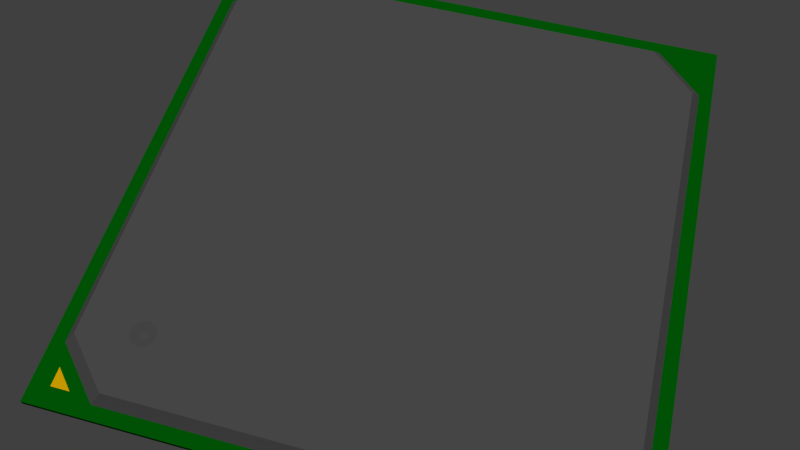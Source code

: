 # Source: FBGA-484-1mm.blend  (saved by Blender 2.76.0; exported with 4.5.12 LTS)
import bpy
from mathutils import Matrix  # noqa: F401  (used for matrix-valued properties, if any)

bpy.ops.wm.read_factory_settings(use_empty=True)
scene = bpy.context.scene
scene.name = 'Scene'

# ---- collections
col_collection_1 = bpy.data.collections.new('Collection 1'); scene.collection.children.link(col_collection_1)
col_collection_2 = bpy.data.collections.new('Collection 2'); scene.collection.children.link(col_collection_2)
col_collection_2.hide_render = True
col_collection_2.hide_viewport = True

# ---- materials (node trees are filled in below, after node groups)
mat_gold = bpy.data.materials.new('Gold')
mat_gold.alpha_threshold = 0.0
mat_gold.use_transparent_shadow = False
mat_gold.diffuse_color = (0.8, 0.4549, 0.0, 1.0)
mat_gold.specular_color = (0.9826, 1.0, 0.0)
mat_gold.roughness = 0.5
mat_plastic = bpy.data.materials.new('Plastic')
mat_plastic.alpha_threshold = 0.0
mat_plastic.use_transparent_shadow = False
mat_plastic.diffuse_color = (0.0865, 0.0865, 0.0865, 1.0)
mat_plastic.specular_color = (0.009721, 0.009721, 0.009721)
mat_plastic.roughness = 0.5
mat_pcb = bpy.data.materials.new('PCB')
mat_pcb.alpha_threshold = 0.0
mat_pcb.use_transparent_shadow = False
mat_pcb.diffuse_color = (0.0, 0.1193, 0.002754, 1.0)
mat_pcb.specular_color = (0.0, 0.5926, 0.006427)
mat_pcb.roughness = 0.5
mat_pcb.line_color = (0.0, 0.0, 0.0, 1.0)

# ---- material node trees

# ---- world
world_world = bpy.data.worlds.new('World'); scene.world = world_world
world_world.color = (0.05088, 0.05088, 0.05088)
world_world.use_sun_shadow = False
world_world.sun_shadow_jitter_overblur = 0.0
world_world.cycles.sampling_method = 'MANUAL'
world_world.cycles.sample_map_resolution = 256

# ---- cameras
cam_camera = bpy.data.cameras.new('Camera')
cam_camera.clip_end = 100.0
cam_camera.lens = 35.0
cam_camera.sensor_width = 32.0
cam_camera.sensor_height = 18.0
cam_camera.ortho_scale = 7.314
cam_camera.dof.focus_distance = 0.0
cam_camera.dof.aperture_fstop = 128.0

# ---- lights
light_sun_001 = bpy.data.lights.new('Sun.001', 'SUN')
light_sun_001.transmission_factor = 0.0
light_sun_001.angle = 0.1993
light_sun_001.energy = 1.0
light_sun_001.shadow_buffer_clip_start = 0.5
light_sun_001.shadow_soft_size = 0.1
light_sun_001.shadow_cascade_max_distance = 1000.0
light_sun_001.cycles.use_multiple_importance_sampling = False
light_sun = bpy.data.lights.new('Sun', 'SUN')
light_sun.transmission_factor = 0.0
light_sun.angle = 0.1993
light_sun.energy = 1.0
light_sun.shadow_buffer_clip_start = 0.5
light_sun.shadow_soft_size = 0.1
light_sun.shadow_cascade_max_distance = 1000.0
light_sun.cycles.use_multiple_importance_sampling = False

# ---- meshes
me_cube_004 = bpy.data.meshes.new('Cube.004')
me_cube_004.from_pydata([(-9.882, -10.66, 0.06995), (-9.882, -10.66, 0.2176), (-10.66, -9.882, 0.06995), (-10.66, -9.882, 0.2176), (-10.66, -10.66, 0.06995), (-10.66, -10.66, 0.2176)], [], [(0, 4, 2), (1, 5, 4, 0), (5, 3, 2, 4), (0, 2, 3, 1), (5, 1, 3)])
me_cube_004.materials.append(mat_gold)
me_cube_004.use_remesh_preserve_volume = False
me_cube_004.use_remesh_preserve_attributes = False
me_cube_004.use_mirror_vertex_groups = False
me_cube_004.update()
me_cube_001 = bpy.data.meshes.new('Cube.001')
me_cube_001.from_pydata([(-10.53, 8.616, 4.837), (8.616, 10.53, 4.837), (-8.616, 10.53, 4.837), (10.92, 8.932, 1.402), (10.92, 6.947, 1.402), (10.92, 4.962, 1.402), (10.92, 2.977, 1.402), (10.92, 0.9924, 1.402), (10.92, -0.9925, 1.402), (10.92, -2.977, 1.402), (10.92, -4.962, 1.402), (10.92, -6.947, 1.402), (10.92, -8.932, 1.402), (8.932, 10.92, 1.402), (6.947, 10.92, 1.402), (4.962, 10.92, 1.402), (2.977, 10.92, 1.402), (0.9925, 10.92, 1.402), (-0.9924, 10.92, 1.402), (-2.977, 10.92, 1.402), (-4.962, 10.92, 1.402), (-6.947, 10.92, 1.402), (-8.932, 10.92, 1.402), (8.932, -10.92, 1.402), (6.947, -10.92, 1.402), (4.962, -10.92, 1.402), (2.977, -10.92, 1.402), (0.9924, -10.92, 1.402), (-0.9925, -10.92, 1.402), (-2.977, -10.92, 1.402), (-4.962, -10.92, 1.402), (-6.947, -10.92, 1.402), (-8.932, -10.92, 1.402), (-10.92, -8.932, 1.402), (-10.92, -6.947, 1.402), (-10.92, -4.962, 1.402), (-10.92, -2.977, 1.402), (-10.92, -0.9924, 1.402), (-10.92, 0.9925, 1.402), (-10.92, 2.977, 1.402), (-10.92, 4.962, 1.402), (-10.92, 6.947, 1.402), (-10.92, 8.932, 1.402), (8.932, 8.932, 1.402), (8.932, 6.947, 1.402), (8.932, 4.962, 1.402), (8.932, 2.977, 1.402), (8.932, 0.9924, 1.402), (8.932, -0.9925, 1.402), (8.932, -2.977, 1.402), (8.932, -4.962, 1.402), (8.932, -6.947, 1.402), (8.932, -8.932, 1.402), (6.947, 8.932, 1.402), (6.947, 6.947, 1.402), (6.947, 4.962, 1.402), (6.947, 2.977, 1.402), (6.947, 0.9924, 1.402), (6.947, -0.9925, 1.402), (6.947, -2.977, 1.402), (6.947, -4.962, 1.402), (6.947, -6.947, 1.402), (6.947, -8.932, 1.402), (4.962, 8.932, 1.402), (4.962, 6.947, 1.402), (4.962, 4.962, 1.402), (4.962, 2.977, 1.402), (4.962, 0.9924, 1.402), (4.962, -0.9925, 1.402), (4.962, -2.977, 1.402), (4.962, -4.962, 1.402), (4.962, -6.947, 1.402), (4.962, -8.932, 1.402), (2.977, 8.932, 1.402), (2.977, 6.947, 1.402), (2.977, 4.962, 1.402), (2.977, 2.977, 1.402), (2.977, 0.9924, 1.402), (2.977, -0.9925, 1.402), (2.977, -2.977, 1.402), (2.977, -4.962, 1.402), (2.977, -6.947, 1.402), (2.977, -8.932, 1.402), (0.9925, 8.932, 1.402), (0.9925, 6.947, 1.402), (0.9924, 4.962, 1.402), (0.9924, 2.977, 1.402), (0.9924, 0.9924, 1.402), (0.9924, -0.9925, 1.402), (0.9924, -2.977, 1.402), (0.9924, -4.962, 1.402), (0.9924, -6.947, 1.402), (0.9924, -8.932, 1.402), (-0.9924, 8.932, 1.402), (-0.9924, 6.947, 1.402), (-0.9924, 4.962, 1.402), (-0.9924, 2.977, 1.402), (-0.9925, 0.9924, 1.402), (-0.9925, -0.9925, 1.402), (-0.9925, -2.977, 1.402), (-0.9925, -4.962, 1.402), (-0.9925, -6.947, 1.402), (-0.9925, -8.932, 1.402), (-2.977, 8.932, 1.402), (-2.977, 6.947, 1.402), (-2.977, 4.962, 1.402), (-2.977, 2.977, 1.402), (-2.977, 0.9924, 1.402), (-2.977, -0.9925, 1.402), (-2.977, -2.977, 1.402), (-2.977, -4.962, 1.402), (-2.977, -6.947, 1.402), (-2.977, -8.932, 1.402), (-4.962, 8.932, 1.402), (-4.962, 6.947, 1.402), (-4.962, 4.962, 1.402), (-4.962, 2.977, 1.402), (-4.962, 0.9924, 1.402), (-4.962, -0.9925, 1.402), (-4.962, -2.977, 1.402), (-4.962, -4.962, 1.402), (-4.962, -6.947, 1.402), (-4.962, -8.932, 1.402), (-6.947, 8.932, 1.402), (-6.947, 6.947, 1.402), (-6.947, 4.962, 1.402), (-6.947, 2.977, 1.402), (-6.947, 0.9924, 1.402), (-6.947, -0.9925, 1.402), (-6.947, -2.977, 1.402), (-6.947, -4.962, 1.402), (-6.947, -6.947, 1.402), (-6.947, -8.932, 1.402), (-8.932, 8.932, 1.402), (-8.932, 6.947, 1.402), (-8.932, 4.962, 1.402), (-8.932, 2.977, 1.402), (-8.932, 0.9924, 1.402), (-8.932, -0.9924, 1.402), (-8.932, -2.977, 1.402), (-8.932, -4.962, 1.402), (-8.932, -6.947, 1.402), (-8.932, -8.932, 1.402), (10.53, 8.616, 4.837), (8.616, -10.53, 4.837), (10.53, -8.616, 4.837), (10.53, 6.701, 4.837), (10.53, 4.787, 4.837), (10.53, 2.872, 4.837), (10.53, 0.9573, 4.837), (10.53, -0.9573, 4.837), (10.53, -2.872, 4.837), (10.53, -4.787, 4.837), (10.53, -6.701, 4.837), (6.701, 10.53, 4.837), (4.787, 10.53, 4.837), (2.872, 10.53, 4.837), (0.9573, 10.53, 4.837), (-0.9573, 10.53, 4.837), (-2.872, 10.53, 4.837), (-4.787, 10.53, 4.837), (-6.701, 10.53, 4.837), (6.701, -10.53, 4.837), (4.787, -10.53, 4.837), (2.872, -10.53, 4.837), (0.9573, -10.53, 4.837), (-0.9573, -10.53, 4.837), (-2.872, -10.53, 4.837), (-4.787, -10.53, 4.837), (-6.701, -10.53, 4.837), (-8.616, -10.53, 4.837), (-10.53, -8.616, 4.837), (-10.53, -6.701, 4.837), (-10.53, -4.787, 4.837), (-10.53, -2.872, 4.837), (-10.53, -0.9573, 4.837), (-10.53, 0.9573, 4.837), (-10.53, 2.872, 4.837), (-10.53, 4.787, 4.837), (-10.53, 6.701, 4.837), (8.616, -8.616, 4.837), (8.616, 8.616, 4.837), (8.616, 6.701, 4.837), (8.616, 4.787, 4.837), (8.616, 2.872, 4.837), (8.616, 0.9573, 4.837), (8.616, -0.9573, 4.837), (8.616, -2.872, 4.837), (8.616, -4.787, 4.837), (8.616, -6.701, 4.837), (6.701, -8.616, 4.837), (6.701, 8.616, 4.837), (6.701, 6.701, 4.837), (6.701, 4.787, 4.837), (6.701, 2.872, 4.837), (6.701, 0.9573, 4.837), (6.701, -0.9573, 4.837), (6.701, -2.872, 4.837), (6.701, -4.787, 4.837), (6.701, -6.701, 4.837), (4.787, -8.616, 4.837), (4.787, 8.616, 4.837), (4.787, 6.701, 4.837), (4.787, 4.787, 4.837), (4.787, 2.872, 4.837), (4.787, 0.9573, 4.837), (4.787, -0.9573, 4.837), (4.787, -2.872, 4.837), (4.787, -4.787, 4.837), (4.787, -6.701, 4.837), (2.872, -8.616, 4.837), (2.872, 8.616, 4.837), (2.872, 6.701, 4.837), (2.872, 4.787, 4.837), (2.872, 2.872, 4.837), (2.872, 0.9573, 4.837), (2.872, -0.9573, 4.837), (2.872, -2.872, 4.837), (2.872, -4.787, 4.837), (2.872, -6.701, 4.837), (0.9573, -8.616, 4.837), (0.9573, 8.616, 4.837), (0.9573, 6.701, 4.837), (0.9573, 4.787, 4.837), (0.9573, 2.872, 4.837), (0.9573, 0.9573, 4.837), (0.9573, -0.9573, 4.837), (0.9573, -2.872, 4.837), (0.9573, -4.787, 4.837), (0.9573, -6.701, 4.837), (-0.9573, -8.616, 4.837), (-0.9573, 8.616, 4.837), (-0.9573, 6.701, 4.837), (-0.9573, 4.787, 4.837), (-0.9573, 2.872, 4.837), (-0.9573, 0.9573, 4.837), (-0.9573, -0.9573, 4.837), (-0.9573, -2.872, 4.837), (-0.9573, -4.787, 4.837), (-0.9573, -6.701, 4.837), (-2.872, -8.616, 4.837), (-2.872, 8.616, 4.837), (-2.872, 6.701, 4.837), (-2.872, 4.787, 4.837), (-2.872, 2.872, 4.837), (-2.872, 0.9573, 4.837), (-2.872, -0.9573, 4.837), (-2.872, -2.872, 4.837), (-2.872, -4.787, 4.837), (-2.872, -6.701, 4.837), (-4.787, -8.616, 4.837), (-4.787, 8.616, 4.837), (-4.787, 6.701, 4.837), (-4.787, 4.787, 4.837), (-4.787, 2.872, 4.837), (-4.787, 0.9573, 4.837), (-4.787, -0.9573, 4.837), (-4.787, -2.872, 4.837), (-4.787, -4.787, 4.837), (-4.787, -6.701, 4.837), (-6.701, -8.616, 4.837), (-6.701, 8.616, 4.837), (-6.701, 6.701, 4.837), (-6.701, 4.787, 4.837), (-6.701, 2.872, 4.837), (-6.701, 0.9573, 4.837), (-6.701, -0.9573, 4.837), (-6.701, -2.872, 4.837), (-6.701, -4.787, 4.837), (-6.701, -6.701, 4.837), (-8.616, -8.616, 4.837), (-8.616, 8.616, 4.837), (-8.616, 6.701, 4.837), (-8.616, 4.787, 4.837), (-8.616, 2.872, 4.837), (-8.616, 0.9573, 4.837), (-8.616, -0.9573, 4.837), (-8.616, -2.872, 4.837), (-8.616, -4.787, 4.837), (-8.616, -6.701, 4.837)], [], [(170, 270, 171), (32, 33, 142), (42, 22, 133), (0, 271, 2), (52, 23, 24, 62), (62, 24, 25, 72), (72, 25, 26, 82), (82, 26, 27, 92), (92, 27, 28, 102), (102, 28, 29, 112), (112, 29, 30, 122), (122, 30, 31, 132), (132, 31, 32, 142), (3, 43, 13), (3, 4, 44, 43), (4, 5, 45, 44), (5, 6, 46, 45), (6, 7, 47, 46), (7, 8, 48, 47), (8, 9, 49, 48), (9, 10, 50, 49), (10, 11, 51, 50), (11, 12, 52, 51), (13, 43, 53, 14), (43, 44, 54, 53), (44, 45, 55, 54), (45, 46, 56, 55), (46, 47, 57, 56), (47, 48, 58, 57), (48, 49, 59, 58), (49, 50, 60, 59), (50, 51, 61, 60), (51, 52, 62, 61), (14, 53, 63, 15), (53, 54, 64, 63), (54, 55, 65, 64), (55, 56, 66, 65), (56, 57, 67, 66), (57, 58, 68, 67), (58, 59, 69, 68), (59, 60, 70, 69), (60, 61, 71, 70), (61, 62, 72, 71), (15, 63, 73, 16), (63, 64, 74, 73), (64, 65, 75, 74), (65, 66, 76, 75), (66, 67, 77, 76), (67, 68, 78, 77), (68, 69, 79, 78), (69, 70, 80, 79), (70, 71, 81, 80), (71, 72, 82, 81), (16, 73, 83, 17), (73, 74, 84, 83), (74, 75, 85, 84), (75, 76, 86, 85), (76, 77, 87, 86), (77, 78, 88, 87), (78, 79, 89, 88), (79, 80, 90, 89), (80, 81, 91, 90), (81, 82, 92, 91), (17, 83, 93, 18), (83, 84, 94, 93), (84, 85, 95, 94), (85, 86, 96, 95), (86, 87, 97, 96), (87, 88, 98, 97), (88, 89, 99, 98), (89, 90, 100, 99), (90, 91, 101, 100), (91, 92, 102, 101), (18, 93, 103, 19), (93, 94, 104, 103), (94, 95, 105, 104), (95, 96, 106, 105), (96, 97, 107, 106), (97, 98, 108, 107), (98, 99, 109, 108), (99, 100, 110, 109), (100, 101, 111, 110), (101, 102, 112, 111), (19, 103, 113, 20), (103, 104, 114, 113), (104, 105, 115, 114), (105, 106, 116, 115), (106, 107, 117, 116), (107, 108, 118, 117), (108, 109, 119, 118), (109, 110, 120, 119), (110, 111, 121, 120), (111, 112, 122, 121), (20, 113, 123, 21), (113, 114, 124, 123), (114, 115, 125, 124), (115, 116, 126, 125), (116, 117, 127, 126), (117, 118, 128, 127), (118, 119, 129, 128), (119, 120, 130, 129), (120, 121, 131, 130), (121, 122, 132, 131), (21, 123, 133, 22), (123, 124, 134, 133), (124, 125, 135, 134), (125, 126, 136, 135), (126, 127, 137, 136), (127, 128, 138, 137), (128, 129, 139, 138), (129, 130, 140, 139), (130, 131, 141, 140), (131, 132, 142, 141), (23, 52, 12), (133, 134, 41, 42), (134, 135, 40, 41), (135, 136, 39, 40), (136, 137, 38, 39), (137, 138, 37, 38), (138, 139, 36, 37), (139, 140, 35, 36), (140, 141, 34, 35), (141, 142, 33, 34), (180, 190, 162, 144), (190, 200, 163, 162), (200, 210, 164, 163), (210, 220, 165, 164), (220, 230, 166, 165), (230, 240, 167, 166), (240, 250, 168, 167), (250, 260, 169, 168), (260, 270, 170, 169), (143, 1, 181), (143, 181, 182, 146), (146, 182, 183, 147), (147, 183, 184, 148), (148, 184, 185, 149), (149, 185, 186, 150), (150, 186, 187, 151), (151, 187, 188, 152), (152, 188, 189, 153), (153, 189, 180, 145), (1, 154, 191, 181), (181, 191, 192, 182), (182, 192, 193, 183), (183, 193, 194, 184), (184, 194, 195, 185), (185, 195, 196, 186), (186, 196, 197, 187), (187, 197, 198, 188), (188, 198, 199, 189), (189, 199, 190, 180), (154, 155, 201, 191), (191, 201, 202, 192), (192, 202, 203, 193), (193, 203, 204, 194), (194, 204, 205, 195), (195, 205, 206, 196), (196, 206, 207, 197), (197, 207, 208, 198), (198, 208, 209, 199), (199, 209, 200, 190), (155, 156, 211, 201), (201, 211, 212, 202), (202, 212, 213, 203), (203, 213, 214, 204), (204, 214, 215, 205), (205, 215, 216, 206), (206, 216, 217, 207), (207, 217, 218, 208), (208, 218, 219, 209), (209, 219, 210, 200), (156, 157, 221, 211), (211, 221, 222, 212), (212, 222, 223, 213), (213, 223, 224, 214), (214, 224, 225, 215), (215, 225, 226, 216), (216, 226, 227, 217), (217, 227, 228, 218), (218, 228, 229, 219), (219, 229, 220, 210), (157, 158, 231, 221), (221, 231, 232, 222), (222, 232, 233, 223), (223, 233, 234, 224), (224, 234, 235, 225), (225, 235, 236, 226), (226, 236, 237, 227), (227, 237, 238, 228), (228, 238, 239, 229), (229, 239, 230, 220), (158, 159, 241, 231), (231, 241, 242, 232), (232, 242, 243, 233), (233, 243, 244, 234), (234, 244, 245, 235), (235, 245, 246, 236), (236, 246, 247, 237), (237, 247, 248, 238), (238, 248, 249, 239), (239, 249, 240, 230), (159, 160, 251, 241), (241, 251, 252, 242), (242, 252, 253, 243), (243, 253, 254, 244), (244, 254, 255, 245), (245, 255, 256, 246), (246, 256, 257, 247), (247, 257, 258, 248), (248, 258, 259, 249), (249, 259, 250, 240), (160, 161, 261, 251), (251, 261, 262, 252), (252, 262, 263, 253), (253, 263, 264, 254), (254, 264, 265, 255), (255, 265, 266, 256), (256, 266, 267, 257), (257, 267, 268, 258), (258, 268, 269, 259), (259, 269, 260, 250), (161, 2, 271, 261), (261, 271, 272, 262), (262, 272, 273, 263), (263, 273, 274, 264), (264, 274, 275, 265), (265, 275, 276, 266), (266, 276, 277, 267), (267, 277, 278, 268), (268, 278, 279, 269), (269, 279, 270, 260), (144, 145, 180), (271, 0, 179, 272), (272, 179, 178, 273), (273, 178, 177, 274), (274, 177, 176, 275), (275, 176, 175, 276), (276, 175, 174, 277), (277, 174, 173, 278), (278, 173, 172, 279), (279, 172, 171, 270), (41, 40, 178, 179), (28, 27, 165, 166), (14, 15, 155, 154), (42, 41, 179, 0), (23, 12, 145, 144), (29, 28, 166, 167), (15, 16, 156, 155), (30, 29, 167, 168), (16, 17, 157, 156), (4, 3, 143, 146), (31, 30, 168, 169), (17, 18, 158, 157), (5, 4, 146, 147), (32, 31, 169, 170), (18, 19, 159, 158), (6, 5, 147, 148), (33, 32, 170, 171), (19, 20, 160, 159), (7, 6, 148, 149), (34, 33, 171, 172), (20, 21, 161, 160), (8, 7, 149, 150), (35, 34, 172, 173), (21, 22, 2, 161), (9, 8, 150, 151), (36, 35, 173, 174), (10, 9, 151, 152), (37, 36, 174, 175), (24, 23, 144, 162), (11, 10, 152, 153), (38, 37, 175, 176), (22, 42, 0, 2), (25, 24, 162, 163), (12, 11, 153, 145), (39, 38, 176, 177), (3, 13, 1, 143), (26, 25, 163, 164), (40, 39, 177, 178), (27, 26, 164, 165), (13, 14, 154, 1)])
me_cube_001.materials.append(mat_plastic)
me_cube_001.use_remesh_preserve_volume = False
me_cube_001.use_remesh_preserve_attributes = False
me_cube_001.use_mirror_vertex_groups = False
me_cube_001.update()
me_cube_003 = bpy.data.meshes.new('Cube.003')
me_cube_003.from_pydata([(11.47, 11.47, -0.5), (11.47, -11.47, -0.5), (-11.47, -11.47, -0.5), (-11.47, 11.47, -0.5), (11.47, 11.47, 1.5), (11.47, -11.47, 1.5), (-11.47, -11.47, 1.5), (-11.47, 11.47, 1.5), (10.3, 8.425, 1.5), (10.3, 6.553, 1.5), (10.3, 4.68, 1.5), (10.3, 2.808, 1.5), (10.3, 0.9361, 1.5), (10.3, -0.9361, 1.5), (10.3, -2.808, 1.5), (10.3, -4.68, 1.5), (10.3, -6.553, 1.5), (10.3, -8.425, 1.5), (8.425, 10.3, 1.5), (6.553, 10.3, 1.5), (4.68, 10.3, 1.5), (2.808, 10.3, 1.5), (0.9361, 10.3, 1.5), (-0.9361, 10.3, 1.5), (-2.808, 10.3, 1.5), (-4.68, 10.3, 1.5), (-6.553, 10.3, 1.5), (-8.425, 10.3, 1.5), (8.425, -10.3, 1.5), (6.553, -10.3, 1.5), (4.68, -10.3, 1.5), (2.808, -10.3, 1.5), (0.9361, -10.3, 1.5), (-0.9361, -10.3, 1.5), (-2.808, -10.3, 1.5), (-4.68, -10.3, 1.5), (-6.553, -10.3, 1.5), (-8.425, -10.3, 1.5), (-10.3, -8.425, 1.5), (-10.3, -6.553, 1.5), (-10.3, -4.68, 1.5), (-10.3, -2.808, 1.5), (-10.3, -0.9361, 1.5), (-10.3, 0.9361, 1.5), (-10.3, 2.808, 1.5), (-10.3, 4.68, 1.5), (-10.3, 6.553, 1.5), (-10.3, 8.425, 1.5)], [], [(0, 1, 2, 3), (0, 4, 5, 1), (1, 5, 6, 2), (2, 6, 7, 3), (4, 0, 3, 7), (17, 28, 5), (18, 8, 4), (47, 27, 7), (37, 38, 6), (6, 38, 39, 40, 41, 42, 43, 44, 45, 46, 47, 7), (5, 28, 29, 30, 31, 32, 33, 34, 35, 36, 37, 6), (4, 8, 9, 10, 11, 12, 13, 14, 15, 16, 17, 5), (18, 4, 7, 27, 26, 25, 24, 23, 22, 21, 20, 19)])
me_cube_003.materials.append(mat_pcb)
me_cube_003.use_remesh_preserve_volume = False
me_cube_003.use_remesh_preserve_attributes = False
me_cube_003.use_mirror_vertex_groups = False
me_cube_003.update()
me_cylinder_002 = bpy.data.meshes.new('Cylinder.002')
me_cylinder_002.from_pydata([(-8.0, -7.39, 0.4688), (-8.0, -7.39, 2.469), (-7.881, -7.401, 0.4688), (-7.881, -7.401, 2.469), (-7.766, -7.436, 0.4688), (-7.766, -7.436, 2.469), (-7.661, -7.492, 0.4688), (-7.661, -7.492, 2.469), (-7.568, -7.568, 0.4688), (-7.568, -7.568, 2.469), (-7.492, -7.661, 0.4688), (-7.492, -7.661, 2.469), (-7.436, -7.766, 0.4688), (-7.436, -7.766, 2.469), (-7.401, -7.881, 0.4688), (-7.401, -7.881, 2.469), (-7.39, -8.0, 0.4688), (-7.39, -8.0, 2.469), (-7.401, -8.119, 0.4688), (-7.401, -8.119, 2.469), (-7.436, -8.234, 0.4688), (-7.436, -8.234, 2.469), (-7.492, -8.339, 0.4688), (-7.492, -8.339, 2.469), (-7.568, -8.432, 0.4688), (-7.568, -8.432, 2.469), (-7.661, -8.508, 0.4688), (-7.661, -8.508, 2.469), (-7.766, -8.564, 0.4688), (-7.766, -8.564, 2.469), (-7.881, -8.599, 0.4688), (-7.881, -8.599, 2.469), (-8.0, -8.61, 0.4688), (-8.0, -8.61, 2.469), (-8.119, -8.599, 0.4688), (-8.119, -8.599, 2.469), (-8.234, -8.564, 0.4688), (-8.234, -8.564, 2.469), (-8.339, -8.508, 0.4688), (-8.339, -8.508, 2.469), (-8.432, -8.432, 0.4688), (-8.432, -8.432, 2.469), (-8.508, -8.339, 0.4688), (-8.508, -8.339, 2.469), (-8.564, -8.234, 0.4688), (-8.564, -8.234, 2.469), (-8.599, -8.119, 0.4688), (-8.599, -8.119, 2.469), (-8.61, -8.0, 0.4688), (-8.61, -8.0, 2.469), (-8.599, -7.881, 0.4688), (-8.599, -7.881, 2.469), (-8.564, -7.766, 0.4688), (-8.564, -7.766, 2.469), (-8.508, -7.661, 0.4688), (-8.508, -7.661, 2.469), (-8.432, -7.568, 0.4688), (-8.432, -7.568, 2.469), (-8.339, -7.492, 0.4688), (-8.339, -7.492, 2.469), (-8.234, -7.436, 0.4688), (-8.234, -7.436, 2.469), (-8.119, -7.401, 0.4688), (-8.119, -7.401, 2.469), (-8.0, -7.853, 0.2582), (-7.971, -7.855, 0.2582), (-7.944, -7.864, 0.2582), (-7.918, -7.877, 0.2582), (-7.896, -7.896, 0.2582), (-7.877, -7.918, 0.2582), (-7.864, -7.944, 0.2582), (-7.855, -7.971, 0.2582), (-7.853, -8.0, 0.2582), (-7.855, -8.029, 0.2582), (-7.864, -8.056, 0.2582), (-7.877, -8.082, 0.2582), (-7.896, -8.104, 0.2582), (-7.918, -8.123, 0.2582), (-7.944, -8.136, 0.2582), (-7.971, -8.145, 0.2582), (-8.0, -8.147, 0.2582), (-8.029, -8.145, 0.2582), (-8.056, -8.136, 0.2582), (-8.082, -8.123, 0.2582), (-8.104, -8.104, 0.2582), (-8.123, -8.082, 0.2582), (-8.136, -8.056, 0.2582), (-8.145, -8.029, 0.2582), (-8.147, -8.0, 0.2582), (-8.145, -7.971, 0.2582), (-8.136, -7.944, 0.2582), (-8.123, -7.918, 0.2582), (-8.104, -7.896, 0.2582), (-8.082, -7.877, 0.2582), (-8.056, -7.864, 0.2582), (-8.029, -7.855, 0.2582), (-8.0, -7.853, 0.2582), (-7.971, -7.855, 0.2582), (-7.944, -7.864, 0.2582), (-7.918, -7.877, 0.2582), (-7.896, -7.896, 0.2582), (-7.877, -7.918, 0.2582), (-7.864, -7.944, 0.2582), (-7.855, -7.971, 0.2582), (-7.853, -8.0, 0.2582), (-7.855, -8.029, 0.2582), (-7.864, -8.056, 0.2582), (-7.877, -8.082, 0.2582), (-7.896, -8.104, 0.2582), (-7.918, -8.123, 0.2582), (-7.944, -8.136, 0.2582), (-7.971, -8.145, 0.2582), (-8.0, -8.147, 0.2582), (-8.029, -8.145, 0.2582), (-8.056, -8.136, 0.2582), (-8.082, -8.123, 0.2582), (-8.104, -8.104, 0.2582), (-8.123, -8.082, 0.2582), (-8.136, -8.056, 0.2582), (-8.145, -8.029, 0.2582), (-8.147, -8.0, 0.2582), (-8.145, -7.971, 0.2582), (-8.136, -7.944, 0.2582), (-8.123, -7.918, 0.2582), (-8.104, -7.896, 0.2582), (-8.082, -7.877, 0.2582), (-8.056, -7.864, 0.2582), (-8.029, -7.855, 0.2582)], [], [(0, 1, 3, 2), (2, 3, 5, 4), (4, 5, 7, 6), (6, 7, 9, 8), (8, 9, 11, 10), (10, 11, 13, 12), (12, 13, 15, 14), (14, 15, 17, 16), (16, 17, 19, 18), (18, 19, 21, 20), (20, 21, 23, 22), (22, 23, 25, 24), (24, 25, 27, 26), (26, 27, 29, 28), (28, 29, 31, 30), (30, 31, 33, 32), (32, 33, 35, 34), (34, 35, 37, 36), (36, 37, 39, 38), (38, 39, 41, 40), (40, 41, 43, 42), (42, 43, 45, 44), (44, 45, 47, 46), (46, 47, 49, 48), (48, 49, 51, 50), (50, 51, 53, 52), (52, 53, 55, 54), (54, 55, 57, 56), (56, 57, 59, 58), (58, 59, 61, 60), (3, 1, 63, 61, 59, 57, 55, 53, 51, 49, 47, 45, 43, 41, 39, 37, 35, 33, 31, 29, 27, 25, 23, 21, 19, 17, 15, 13, 11, 9, 7, 5), (62, 63, 1, 0), (60, 61, 63, 62), (6, 8, 68, 67), (76, 77, 109, 108), (24, 26, 77, 76), (42, 44, 86, 85), (60, 62, 95, 94), (16, 18, 73, 72), (34, 36, 82, 81), (52, 54, 91, 90), (8, 10, 69, 68), (26, 28, 78, 77), (44, 46, 87, 86), (0, 2, 65, 64), (62, 0, 64, 95), (18, 20, 74, 73), (36, 38, 83, 82), (54, 56, 92, 91), (10, 12, 70, 69), (28, 30, 79, 78), (46, 48, 88, 87), (2, 4, 66, 65), (20, 22, 75, 74), (38, 40, 84, 83), (56, 58, 93, 92), (12, 14, 71, 70), (30, 32, 80, 79), (48, 50, 89, 88), (4, 6, 67, 66), (22, 24, 76, 75), (40, 42, 85, 84), (58, 60, 94, 93), (14, 16, 72, 71), (32, 34, 81, 80), (50, 52, 90, 89), (96, 97, 98, 99, 100, 101, 102, 103, 104, 105, 106, 107, 108, 109, 110, 111, 112, 113, 114, 115, 116, 117, 118, 119, 120, 121, 122, 123, 124, 125, 126, 127), (90, 91, 123, 122), (77, 78, 110, 109), (64, 65, 97, 96), (91, 92, 124, 123), (78, 79, 111, 110), (65, 66, 98, 97), (92, 93, 125, 124), (79, 80, 112, 111), (66, 67, 99, 98), (93, 94, 126, 125), (80, 81, 113, 112), (67, 68, 100, 99), (94, 95, 127, 126), (81, 82, 114, 113), (68, 69, 101, 100), (95, 64, 96, 127), (82, 83, 115, 114), (69, 70, 102, 101), (83, 84, 116, 115), (70, 71, 103, 102), (84, 85, 117, 116), (71, 72, 104, 103), (85, 86, 118, 117), (72, 73, 105, 104), (86, 87, 119, 118), (73, 74, 106, 105), (87, 88, 120, 119), (74, 75, 107, 106), (88, 89, 121, 120), (75, 76, 108, 107), (89, 90, 122, 121)])
me_cylinder_002.use_remesh_preserve_volume = False
me_cylinder_002.use_remesh_preserve_attributes = False
me_cylinder_002.use_mirror_vertex_groups = False
me_cylinder_002.update()

# ---- objects
ob_cube_002 = bpy.data.objects.new('Cube.002', me_cube_004)
ob_cube_001 = bpy.data.objects.new('Cube.001', me_cube_001)
ob_sun_001 = bpy.data.objects.new('Sun.001', light_sun_001)
ob_sun = bpy.data.objects.new('Sun', light_sun)
ob_cube = bpy.data.objects.new('Cube', me_cube_003)
ob_camera = bpy.data.objects.new('Camera', cam_camera)
ob_cylinder = bpy.data.objects.new('Cylinder', me_cylinder_002)

# ---- transforms, parenting, visibility, modifiers, constraints
ob_cube_002.location = (0.0, 0.0, 0.0)
ob_cube_002.lineart.crease_threshold = 0.0
ob_cube_001.location = (0.0, 0.0, 0.0)
ob_cube_001.scale = (1.0, 1.0, 0.1343)
ob_cube_001.lock_rotations_4d = False
ob_cube_001.empty_display_type = 'ARROWS'
ob_cube_001.lineart.crease_threshold = 0.0
_m = ob_cube_001.modifiers.new('Boolean', 'BOOLEAN')
_m.object = ob_cylinder
_m.solver = 'FAST'
ob_sun_001.location = (-21.88, 16.11, -56.16)
ob_sun_001.lineart.crease_threshold = 0.0
ob_sun.location = (-21.88, 16.11, 15.97)
ob_sun.lineart.crease_threshold = 0.0
ob_cube.location = (0.0, 0.0, 0.0)
ob_cube.scale = (1.0, 1.0, 0.1343)
ob_cube.lock_rotations_4d = False
ob_cube.empty_display_type = 'ARROWS'
ob_cube.lineart.crease_threshold = 0.0
ob_camera.location = (4.883, -17.52, 30.94)
ob_camera.rotation_euler = (0.5166, 0.01081, 0.2674)
ob_camera.lock_rotations_4d = False
ob_camera.empty_display_type = 'ARROWS'
ob_camera.color = (0.0, 0.0, 0.0, 0.0)
ob_camera.display_type = 'WIRE'
ob_camera.lineart.crease_threshold = 0.0
ob_cylinder.location = (0.0, 0.0, 0.2225)
ob_cylinder.lineart.crease_threshold = 0.0

# ---- collection membership
col_collection_1.objects.link(ob_cube_002)
col_collection_1.objects.link(ob_cube_001)
col_collection_1.objects.link(ob_sun_001)
col_collection_1.objects.link(ob_sun)
col_collection_1.objects.link(ob_cube)
col_collection_1.objects.link(ob_camera)
col_collection_2.objects.link(ob_cylinder)

# ---- scene / render settings (as saved in the file)
scene.camera = ob_camera
scene.frame_start = 1; scene.frame_end = 250; scene.frame_set(1)
scene.render.engine = 'BLENDER_EEVEE_NEXT'
scene.render.dither_intensity = 0.0
scene.cycles.use_denoising = False
scene.cycles.samples = 10
scene.cycles.sampling_pattern = 'TABULATED_SOBOL'
scene.cycles.light_sampling_threshold = 0.0
scene.cycles.use_adaptive_sampling = False
scene.cycles.use_light_tree = False
scene.cycles.blur_glossy = 0.0
scene.cycles.pixel_filter_type = 'GAUSSIAN'
scene.cycles.sample_clamp_indirect = 0.0
scene.view_settings.view_transform = 'Standard'
bpy.context.view_layer.update()
